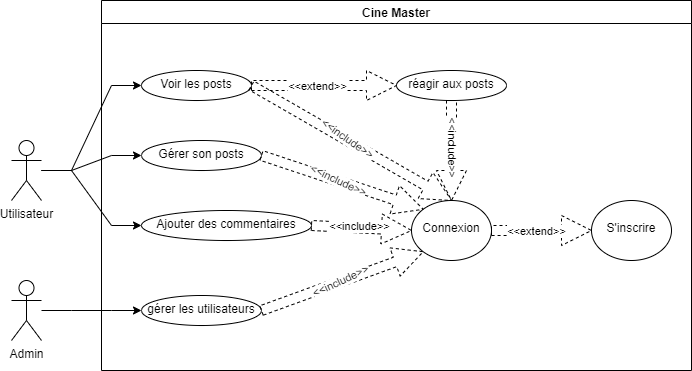

The diagram above was exported from draw.io. Its source (the exported page's mxGraphModel, read from the mxfile embedded in the PNG):
<mxGraphModel dx="520" dy="299" grid="1" gridSize="10" guides="1" tooltips="1" connect="1" arrows="1" fold="1" page="1" pageScale="1" pageWidth="850" pageHeight="1100" math="0" shadow="0">
  <root>
    <mxCell id="0" />
    <mxCell id="1" parent="0" />
    <mxCell id="xxASmko_jP9C8e0rvIW5-6" value="" style="edgeStyle=entityRelationEdgeStyle;rounded=0;orthogonalLoop=1;jettySize=auto;html=1;entryX=0;entryY=0.5;entryDx=0;entryDy=0;" parent="1" source="xxASmko_jP9C8e0rvIW5-1" target="xxASmko_jP9C8e0rvIW5-5" edge="1">
      <mxGeometry relative="1" as="geometry" />
    </mxCell>
    <mxCell id="xxASmko_jP9C8e0rvIW5-9" style="edgeStyle=entityRelationEdgeStyle;rounded=0;orthogonalLoop=1;jettySize=auto;html=1;" parent="1" source="xxASmko_jP9C8e0rvIW5-1" target="xxASmko_jP9C8e0rvIW5-7" edge="1">
      <mxGeometry relative="1" as="geometry" />
    </mxCell>
    <mxCell id="xxASmko_jP9C8e0rvIW5-10" style="edgeStyle=entityRelationEdgeStyle;rounded=0;orthogonalLoop=1;jettySize=auto;html=1;entryX=0;entryY=0.5;entryDx=0;entryDy=0;" parent="1" source="xxASmko_jP9C8e0rvIW5-1" target="xxASmko_jP9C8e0rvIW5-8" edge="1">
      <mxGeometry relative="1" as="geometry" />
    </mxCell>
    <mxCell id="xxASmko_jP9C8e0rvIW5-1" value="Utilisateur" style="shape=umlActor;verticalLabelPosition=bottom;verticalAlign=top;html=1;outlineConnect=0;" parent="1" vertex="1">
      <mxGeometry x="80" y="230" width="30" height="60" as="geometry" />
    </mxCell>
    <mxCell id="xxASmko_jP9C8e0rvIW5-2" value="Cine Master" style="swimlane;" parent="1" vertex="1">
      <mxGeometry x="170" y="90" width="590" height="370" as="geometry" />
    </mxCell>
    <mxCell id="xxASmko_jP9C8e0rvIW5-5" value="Voir les posts" style="ellipse;whiteSpace=wrap;html=1;verticalAlign=top;align=center;" parent="xxASmko_jP9C8e0rvIW5-2" vertex="1">
      <mxGeometry x="40" y="70" width="110" height="30" as="geometry" />
    </mxCell>
    <mxCell id="xxASmko_jP9C8e0rvIW5-7" value="&lt;div&gt;Gérer son posts&lt;/div&gt;" style="ellipse;whiteSpace=wrap;html=1;verticalAlign=top;align=center;" parent="xxASmko_jP9C8e0rvIW5-2" vertex="1">
      <mxGeometry x="40" y="140" width="120" height="30" as="geometry" />
    </mxCell>
    <mxCell id="xxASmko_jP9C8e0rvIW5-8" value="&lt;div&gt;Ajouter des commentaires&lt;/div&gt;" style="ellipse;whiteSpace=wrap;html=1;verticalAlign=top;align=center;" parent="xxASmko_jP9C8e0rvIW5-2" vertex="1">
      <mxGeometry x="40" y="210" width="170" height="30" as="geometry" />
    </mxCell>
    <mxCell id="xxASmko_jP9C8e0rvIW5-11" value="&lt;br&gt;Connexion" style="ellipse;whiteSpace=wrap;html=1;verticalAlign=top;align=center;" parent="xxASmko_jP9C8e0rvIW5-2" vertex="1">
      <mxGeometry x="310" y="200" width="80" height="60" as="geometry" />
    </mxCell>
    <mxCell id="xxASmko_jP9C8e0rvIW5-20" value="gérer les utilisateurs" style="ellipse;whiteSpace=wrap;html=1;verticalAlign=top;" parent="xxASmko_jP9C8e0rvIW5-2" vertex="1">
      <mxGeometry x="40" y="295" width="120" height="30" as="geometry" />
    </mxCell>
    <mxCell id="xxASmko_jP9C8e0rvIW5-32" value="&lt;br&gt;S'inscrire" style="ellipse;whiteSpace=wrap;html=1;verticalAlign=top;align=center;" parent="xxASmko_jP9C8e0rvIW5-2" vertex="1">
      <mxGeometry x="490" y="200" width="80" height="60" as="geometry" />
    </mxCell>
    <mxCell id="xxASmko_jP9C8e0rvIW5-42" value="" style="html=1;verticalAlign=bottom;labelBackgroundColor=none;endArrow=open;endFill=0;dashed=1;rounded=0;shadow=0;shape=arrow;entryX=0.5;entryY=0;entryDx=0;entryDy=0;exitX=1;exitY=0.5;exitDx=0;exitDy=0;" parent="xxASmko_jP9C8e0rvIW5-2" source="xxASmko_jP9C8e0rvIW5-5" target="xxASmko_jP9C8e0rvIW5-11" edge="1">
      <mxGeometry width="160" relative="1" as="geometry">
        <mxPoint x="400" y="85" as="sourcePoint" />
        <mxPoint x="430" y="84.75999999999999" as="targetPoint" />
      </mxGeometry>
    </mxCell>
    <mxCell id="xxASmko_jP9C8e0rvIW5-43" value="&amp;lt;&amp;lt;include&amp;gt;&amp;gt;" style="edgeLabel;html=1;align=center;verticalAlign=middle;resizable=0;points=[];rotation=35;" parent="xxASmko_jP9C8e0rvIW5-42" vertex="1" connectable="0">
      <mxGeometry x="-0.0583" y="2" relative="1" as="geometry">
        <mxPoint as="offset" />
      </mxGeometry>
    </mxCell>
    <mxCell id="xxASmko_jP9C8e0rvIW5-44" value="" style="html=1;verticalAlign=bottom;labelBackgroundColor=none;endArrow=open;endFill=0;dashed=1;rounded=0;shadow=0;shape=arrow;exitX=1;exitY=0.5;exitDx=0;exitDy=0;entryX=0;entryY=0;entryDx=0;entryDy=0;" parent="xxASmko_jP9C8e0rvIW5-2" source="xxASmko_jP9C8e0rvIW5-7" target="xxASmko_jP9C8e0rvIW5-11" edge="1">
      <mxGeometry width="160" relative="1" as="geometry">
        <mxPoint x="150" y="120" as="sourcePoint" />
        <mxPoint x="310" y="235" as="targetPoint" />
      </mxGeometry>
    </mxCell>
    <mxCell id="xxASmko_jP9C8e0rvIW5-45" value="&amp;lt;&amp;lt;include&amp;gt;&amp;gt;" style="edgeLabel;html=1;align=center;verticalAlign=middle;resizable=0;points=[];rotation=25;" parent="xxASmko_jP9C8e0rvIW5-44" vertex="1" connectable="0">
      <mxGeometry x="-0.0583" y="2" relative="1" as="geometry">
        <mxPoint y="1" as="offset" />
      </mxGeometry>
    </mxCell>
    <mxCell id="xxASmko_jP9C8e0rvIW5-46" value="" style="html=1;verticalAlign=bottom;labelBackgroundColor=none;endArrow=open;endFill=0;dashed=1;rounded=0;shadow=0;shape=arrow;exitX=1;exitY=0.5;exitDx=0;exitDy=0;entryX=0;entryY=0.5;entryDx=0;entryDy=0;" parent="xxASmko_jP9C8e0rvIW5-2" source="xxASmko_jP9C8e0rvIW5-8" target="xxASmko_jP9C8e0rvIW5-11" edge="1">
      <mxGeometry width="160" relative="1" as="geometry">
        <mxPoint x="170.00000000000102" y="165" as="sourcePoint" />
        <mxPoint x="291.7157287525381" y="218.78679656440352" as="targetPoint" />
      </mxGeometry>
    </mxCell>
    <mxCell id="xxASmko_jP9C8e0rvIW5-47" value="&amp;lt;&amp;lt;include&amp;gt;&amp;gt;" style="edgeLabel;html=1;align=center;verticalAlign=middle;resizable=0;points=[];rotation=0;" parent="xxASmko_jP9C8e0rvIW5-46" vertex="1" connectable="0">
      <mxGeometry x="-0.0583" y="2" relative="1" as="geometry">
        <mxPoint as="offset" />
      </mxGeometry>
    </mxCell>
    <mxCell id="xxASmko_jP9C8e0rvIW5-48" value="" style="html=1;verticalAlign=bottom;labelBackgroundColor=none;endArrow=open;endFill=0;dashed=1;rounded=0;shadow=0;shape=arrow;exitX=1;exitY=0.5;exitDx=0;exitDy=0;entryX=0;entryY=1;entryDx=0;entryDy=0;" parent="xxASmko_jP9C8e0rvIW5-2" source="xxASmko_jP9C8e0rvIW5-20" target="xxASmko_jP9C8e0rvIW5-11" edge="1">
      <mxGeometry width="160" relative="1" as="geometry">
        <mxPoint x="190.0000000000009" y="235" as="sourcePoint" />
        <mxPoint x="280" y="240" as="targetPoint" />
      </mxGeometry>
    </mxCell>
    <mxCell id="xxASmko_jP9C8e0rvIW5-49" value="&amp;lt;&amp;lt;include&amp;gt;&amp;gt;" style="edgeLabel;html=1;align=center;verticalAlign=middle;resizable=0;points=[];rotation=-25;" parent="xxASmko_jP9C8e0rvIW5-48" vertex="1" connectable="0">
      <mxGeometry x="-0.0583" y="2" relative="1" as="geometry">
        <mxPoint x="3" as="offset" />
      </mxGeometry>
    </mxCell>
    <mxCell id="xxASmko_jP9C8e0rvIW5-52" value="" style="html=1;verticalAlign=bottom;labelBackgroundColor=none;endArrow=open;endFill=0;dashed=1;rounded=0;shadow=0;shape=arrow;exitX=1;exitY=0.5;exitDx=0;exitDy=0;entryX=0;entryY=0.5;entryDx=0;entryDy=0;" parent="xxASmko_jP9C8e0rvIW5-2" source="xxASmko_jP9C8e0rvIW5-11" target="xxASmko_jP9C8e0rvIW5-32" edge="1">
      <mxGeometry width="160" relative="1" as="geometry">
        <mxPoint x="290.000000000001" y="350" as="sourcePoint" />
        <mxPoint x="440" y="245" as="targetPoint" />
      </mxGeometry>
    </mxCell>
    <mxCell id="xxASmko_jP9C8e0rvIW5-53" value="&amp;lt;&amp;lt;extend&amp;gt;&amp;gt;" style="edgeLabel;html=1;align=center;verticalAlign=middle;resizable=0;points=[];rotation=0;" parent="xxASmko_jP9C8e0rvIW5-52" vertex="1" connectable="0">
      <mxGeometry x="-0.0583" y="2" relative="1" as="geometry">
        <mxPoint x="-3" y="2" as="offset" />
      </mxGeometry>
    </mxCell>
    <mxCell id="xxASmko_jP9C8e0rvIW5-55" value="réagir aux posts" style="ellipse;whiteSpace=wrap;html=1;verticalAlign=top;align=center;" parent="xxASmko_jP9C8e0rvIW5-2" vertex="1">
      <mxGeometry x="295" y="70" width="110" height="30" as="geometry" />
    </mxCell>
    <mxCell id="xxASmko_jP9C8e0rvIW5-56" value="" style="html=1;verticalAlign=bottom;labelBackgroundColor=none;endArrow=open;endFill=0;dashed=1;rounded=0;shadow=0;shape=arrow;exitX=1;exitY=0.5;exitDx=0;exitDy=0;" parent="xxASmko_jP9C8e0rvIW5-2" source="xxASmko_jP9C8e0rvIW5-5" target="xxASmko_jP9C8e0rvIW5-55" edge="1">
      <mxGeometry width="160" relative="1" as="geometry">
        <mxPoint x="155" y="84.57" as="sourcePoint" />
        <mxPoint x="255" y="84.57" as="targetPoint" />
      </mxGeometry>
    </mxCell>
    <mxCell id="xxASmko_jP9C8e0rvIW5-57" value="&amp;lt;&amp;lt;extend&amp;gt;&amp;gt;" style="edgeLabel;html=1;align=center;verticalAlign=middle;resizable=0;points=[];rotation=0;" parent="xxASmko_jP9C8e0rvIW5-56" vertex="1" connectable="0">
      <mxGeometry x="-0.0583" y="2" relative="1" as="geometry">
        <mxPoint x="-3" y="2" as="offset" />
      </mxGeometry>
    </mxCell>
    <mxCell id="xxASmko_jP9C8e0rvIW5-58" value="" style="html=1;verticalAlign=bottom;labelBackgroundColor=none;endArrow=open;endFill=0;dashed=1;rounded=0;shadow=0;shape=arrow;entryX=0.5;entryY=0;entryDx=0;entryDy=0;exitX=0.5;exitY=1;exitDx=0;exitDy=0;" parent="xxASmko_jP9C8e0rvIW5-2" source="xxASmko_jP9C8e0rvIW5-55" target="xxASmko_jP9C8e0rvIW5-11" edge="1">
      <mxGeometry width="160" relative="1" as="geometry">
        <mxPoint x="390" y="85" as="sourcePoint" />
        <mxPoint x="590" y="200" as="targetPoint" />
      </mxGeometry>
    </mxCell>
    <mxCell id="xxASmko_jP9C8e0rvIW5-59" value="&amp;lt;&amp;lt;include&amp;gt;&amp;gt;" style="edgeLabel;html=1;align=center;verticalAlign=middle;resizable=0;points=[];rotation=90;" parent="xxASmko_jP9C8e0rvIW5-58" vertex="1" connectable="0">
      <mxGeometry x="-0.0583" y="2" relative="1" as="geometry">
        <mxPoint as="offset" />
      </mxGeometry>
    </mxCell>
    <mxCell id="xxASmko_jP9C8e0rvIW5-21" value="" style="edgeStyle=entityRelationEdgeStyle;rounded=0;orthogonalLoop=1;jettySize=auto;html=1;shadow=0;" parent="1" source="xxASmko_jP9C8e0rvIW5-19" target="xxASmko_jP9C8e0rvIW5-20" edge="1">
      <mxGeometry relative="1" as="geometry" />
    </mxCell>
    <mxCell id="xxASmko_jP9C8e0rvIW5-19" value="Admin" style="shape=umlActor;verticalLabelPosition=bottom;verticalAlign=top;html=1;outlineConnect=0;" parent="1" vertex="1">
      <mxGeometry x="80" y="370" width="30" height="60" as="geometry" />
    </mxCell>
  </root>
</mxGraphModel>